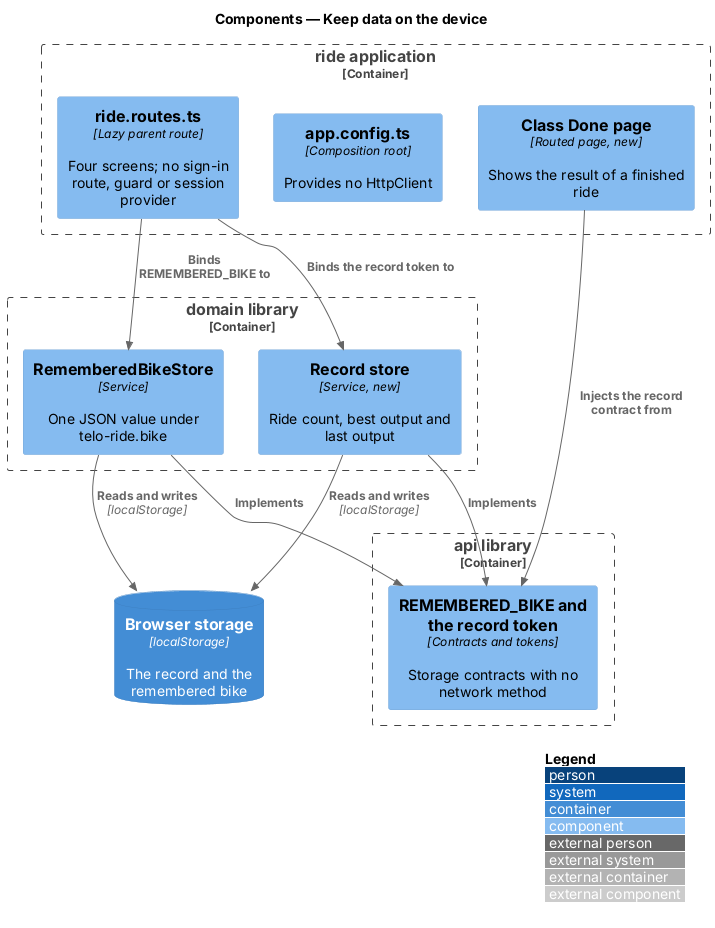

The diagram above was rendered by PlantUML. Its source (embedded in the PNG):
@startuml
!include <C4/C4_Component>
LAYOUT_WITH_LEGEND()
title Components — Keep data on the device

ContainerDb(storage, "Browser storage", "localStorage", "The record and the remembered bike")
Container_Boundary(ride, "ride application") {
  Component(routes, "ride.routes.ts", "Lazy parent route", "Four screens; no sign-in route, guard or session provider")
  Component(config, "app.config.ts", "Composition root", "Provides no HttpClient")
  Component(done, "Class Done page", "Routed page, new", "Shows the result of a finished ride")
}
Container_Boundary(domainlib, "domain library") {
  Component(bikeStore, "RememberedBikeStore", "Service", "One JSON value under telo-ride.bike")
  Component(recordStore, "Record store", "Service, new", "Ride count, best output and last output")
}
Container_Boundary(apilib, "api library") {
  Component(tokens, "REMEMBERED_BIKE and the record token", "Contracts and tokens", "Storage contracts with no network method")
}
Rel(routes, bikeStore, "Binds REMEMBERED_BIKE to")
Rel(routes, recordStore, "Binds the record token to")
Rel(done, tokens, "Injects the record contract from")
Rel(bikeStore, tokens, "Implements")
Rel(recordStore, tokens, "Implements")
Rel(bikeStore, storage, "Reads and writes", "localStorage")
Rel(recordStore, storage, "Reads and writes", "localStorage")
@enduml